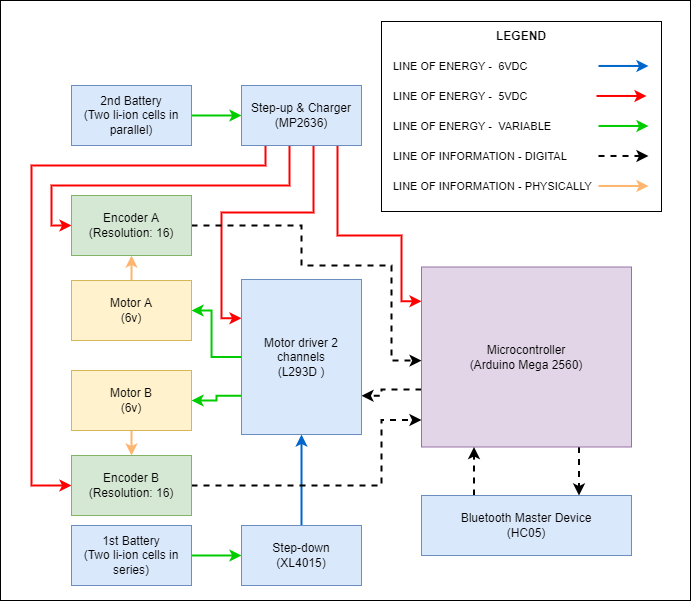

The diagram above was exported from draw.io. Its source (the exported page's mxGraphModel, read from the mxfile embedded in the PNG):
<mxGraphModel dx="1093" dy="3021" grid="1" gridSize="10" guides="1" tooltips="1" connect="1" arrows="1" fold="1" page="1" pageScale="1" pageWidth="827" pageHeight="1169" math="0" shadow="0">
  <root>
    <mxCell id="0" />
    <mxCell id="1" parent="0" />
    <mxCell id="EYzhn7h5ouvclwRBTg5X-47" value="" style="rounded=0;whiteSpace=wrap;html=1;fontSize=11;" vertex="1" parent="1">
      <mxGeometry x="679" y="-1385" width="690" height="600" as="geometry" />
    </mxCell>
    <mxCell id="EYzhn7h5ouvclwRBTg5X-14" style="edgeStyle=orthogonalEdgeStyle;rounded=0;orthogonalLoop=1;jettySize=auto;html=1;exitX=0;exitY=0.68;exitDx=0;exitDy=0;entryX=1;entryY=0.75;entryDx=0;entryDy=0;strokeColor=#000000;dashed=1;strokeWidth=2;exitPerimeter=0;" edge="1" parent="1" source="24zMaMPlb5H4vlX6F6JS-1" target="24zMaMPlb5H4vlX6F6JS-6">
      <mxGeometry relative="1" as="geometry">
        <Array as="points">
          <mxPoint x="1060" y="-996" />
          <mxPoint x="1060" y="-990" />
        </Array>
      </mxGeometry>
    </mxCell>
    <mxCell id="EYzhn7h5ouvclwRBTg5X-51" style="edgeStyle=orthogonalEdgeStyle;rounded=0;orthogonalLoop=1;jettySize=auto;html=1;exitX=0.75;exitY=1;exitDx=0;exitDy=0;exitPerimeter=0;entryX=0.75;entryY=0;entryDx=0;entryDy=0;fontSize=11;strokeColor=#000000;strokeWidth=2;dashed=1;" edge="1" parent="1" source="24zMaMPlb5H4vlX6F6JS-1" target="EYzhn7h5ouvclwRBTg5X-49">
      <mxGeometry relative="1" as="geometry" />
    </mxCell>
    <mxCell id="24zMaMPlb5H4vlX6F6JS-1" value="Microcontroller&lt;br&gt;(Arduino Mega 2560)" style="rounded=0;whiteSpace=wrap;html=1;fillColor=#e1d5e7;strokeColor=#9673a6;points=[[0,0,0,0,0],[0,0.19,0,0,0],[0,0.36,0,0,0],[0,0.52,0,0,0],[0,0.68,0,0,0],[0,0.85,0,0,0],[0,1,0,0,0],[0.25,0,0,0,0],[0.25,1,0,0,0],[0.5,0,0,0,0],[0.5,1,0,0,0],[0.75,0,0,0,0],[0.75,1,0,0,0],[1,0,0,0,0],[1,0.25,0,0,0],[1,0.5,0,0,0],[1,0.75,0,0,0],[1,1,0,0,0]];" parent="1" vertex="1">
      <mxGeometry x="1100" y="-1118.5" width="210" height="180" as="geometry" />
    </mxCell>
    <mxCell id="EYzhn7h5ouvclwRBTg5X-7" style="edgeStyle=orthogonalEdgeStyle;rounded=0;orthogonalLoop=1;jettySize=auto;html=1;exitX=1;exitY=0.5;exitDx=0;exitDy=0;entryX=0;entryY=0.5;entryDx=0;entryDy=0;strokeColor=#00CC00;strokeWidth=2;" edge="1" parent="1" source="24zMaMPlb5H4vlX6F6JS-2" target="24zMaMPlb5H4vlX6F6JS-4">
      <mxGeometry relative="1" as="geometry" />
    </mxCell>
    <mxCell id="24zMaMPlb5H4vlX6F6JS-2" value="1st Battery&lt;br&gt;(Two li-ion cells in series)" style="rounded=0;whiteSpace=wrap;html=1;fillColor=#dae8fc;strokeColor=#6c8ebf;" parent="1" vertex="1">
      <mxGeometry x="750" y="-860" width="120" height="60" as="geometry" />
    </mxCell>
    <mxCell id="EYzhn7h5ouvclwRBTg5X-6" style="edgeStyle=orthogonalEdgeStyle;rounded=0;orthogonalLoop=1;jettySize=auto;html=1;exitX=1;exitY=0.5;exitDx=0;exitDy=0;entryX=0;entryY=0.5;entryDx=0;entryDy=0;strokeColor=#00CC00;strokeWidth=2;entryPerimeter=0;" edge="1" parent="1" source="24zMaMPlb5H4vlX6F6JS-3" target="24zMaMPlb5H4vlX6F6JS-5">
      <mxGeometry relative="1" as="geometry" />
    </mxCell>
    <mxCell id="24zMaMPlb5H4vlX6F6JS-3" value="2nd Battery&lt;br&gt;(Two li-ion cells in parallel)" style="rounded=0;whiteSpace=wrap;html=1;fillColor=#dae8fc;strokeColor=#6c8ebf;" parent="1" vertex="1">
      <mxGeometry x="750" y="-1300" width="120" height="60" as="geometry" />
    </mxCell>
    <mxCell id="EYzhn7h5ouvclwRBTg5X-8" style="edgeStyle=orthogonalEdgeStyle;rounded=0;orthogonalLoop=1;jettySize=auto;html=1;exitX=0.5;exitY=0;exitDx=0;exitDy=0;entryX=0.5;entryY=1;entryDx=0;entryDy=0;strokeColor=#0066CC;strokeWidth=2;" edge="1" parent="1" source="24zMaMPlb5H4vlX6F6JS-4" target="24zMaMPlb5H4vlX6F6JS-6">
      <mxGeometry relative="1" as="geometry" />
    </mxCell>
    <mxCell id="24zMaMPlb5H4vlX6F6JS-4" value="Step-down&lt;br&gt;(XL4015)" style="rounded=0;whiteSpace=wrap;html=1;fillColor=#dae8fc;strokeColor=#6c8ebf;" parent="1" vertex="1">
      <mxGeometry x="920" y="-860" width="120" height="60" as="geometry" />
    </mxCell>
    <mxCell id="EYzhn7h5ouvclwRBTg5X-10" style="edgeStyle=orthogonalEdgeStyle;rounded=0;orthogonalLoop=1;jettySize=auto;html=1;exitX=0.4;exitY=1;exitDx=0;exitDy=0;exitPerimeter=0;entryX=0;entryY=0.5;entryDx=0;entryDy=0;strokeColor=#FF0000;strokeWidth=2;" edge="1" parent="1" source="24zMaMPlb5H4vlX6F6JS-5" target="EYzhn7h5ouvclwRBTg5X-1">
      <mxGeometry relative="1" as="geometry">
        <Array as="points">
          <mxPoint x="968" y="-1200" />
          <mxPoint x="730" y="-1200" />
          <mxPoint x="730" y="-1160" />
        </Array>
      </mxGeometry>
    </mxCell>
    <mxCell id="EYzhn7h5ouvclwRBTg5X-13" style="edgeStyle=orthogonalEdgeStyle;rounded=0;orthogonalLoop=1;jettySize=auto;html=1;exitX=0.8;exitY=1;exitDx=0;exitDy=0;exitPerimeter=0;entryX=0;entryY=0.19;entryDx=0;entryDy=0;strokeColor=#FF0000;strokeWidth=2;entryPerimeter=0;" edge="1" parent="1" source="24zMaMPlb5H4vlX6F6JS-5" target="24zMaMPlb5H4vlX6F6JS-1">
      <mxGeometry relative="1" as="geometry">
        <Array as="points">
          <mxPoint x="1016" y="-1150" />
          <mxPoint x="1080" y="-1150" />
          <mxPoint x="1080" y="-1084" />
        </Array>
      </mxGeometry>
    </mxCell>
    <mxCell id="EYzhn7h5ouvclwRBTg5X-15" style="edgeStyle=orthogonalEdgeStyle;rounded=0;orthogonalLoop=1;jettySize=auto;html=1;exitX=0.2;exitY=1;exitDx=0;exitDy=0;exitPerimeter=0;entryX=0;entryY=0.5;entryDx=0;entryDy=0;strokeColor=#FF0000;strokeWidth=2;" edge="1" parent="1" source="24zMaMPlb5H4vlX6F6JS-5" target="EYzhn7h5ouvclwRBTg5X-2">
      <mxGeometry relative="1" as="geometry">
        <Array as="points">
          <mxPoint x="944" y="-1220" />
          <mxPoint x="710" y="-1220" />
          <mxPoint x="710" y="-900" />
        </Array>
      </mxGeometry>
    </mxCell>
    <mxCell id="EYzhn7h5ouvclwRBTg5X-16" style="edgeStyle=orthogonalEdgeStyle;rounded=0;orthogonalLoop=1;jettySize=auto;html=1;exitX=0.6;exitY=1;exitDx=0;exitDy=0;exitPerimeter=0;entryX=0;entryY=0.25;entryDx=0;entryDy=0;strokeColor=#FF0000;strokeWidth=2;" edge="1" parent="1" source="24zMaMPlb5H4vlX6F6JS-5" target="24zMaMPlb5H4vlX6F6JS-6">
      <mxGeometry relative="1" as="geometry" />
    </mxCell>
    <mxCell id="24zMaMPlb5H4vlX6F6JS-5" value="Step-up &amp;amp; Charger&lt;br&gt;(MP2636)" style="rounded=0;whiteSpace=wrap;html=1;fillColor=#dae8fc;strokeColor=#6c8ebf;points=[[0,0,0,0,0],[0,0.25,0,0,0],[0,0.5,0,0,0],[0,0.75,0,0,0],[0,1,0,0,0],[0.2,1,0,0,0],[0.25,0,0,0,0],[0.4,1,0,0,0],[0.5,0,0,0,0],[0.6,1,0,0,0],[0.75,0,0,0,0],[0.8,1,0,0,0],[1,0,0,0,0],[1,0.25,0,0,0],[1,0.5,0,0,0],[1,0.75,0,0,0],[1,1,0,0,0]];" parent="1" vertex="1">
      <mxGeometry x="920" y="-1300" width="120" height="60" as="geometry" />
    </mxCell>
    <mxCell id="EYzhn7h5ouvclwRBTg5X-21" style="edgeStyle=orthogonalEdgeStyle;rounded=0;orthogonalLoop=1;jettySize=auto;html=1;exitX=0;exitY=0.5;exitDx=0;exitDy=0;entryX=1;entryY=0.5;entryDx=0;entryDy=0;strokeColor=#00CC00;strokeWidth=2;" edge="1" parent="1" source="24zMaMPlb5H4vlX6F6JS-6" target="24zMaMPlb5H4vlX6F6JS-7">
      <mxGeometry relative="1" as="geometry">
        <Array as="points">
          <mxPoint x="890" y="-1028" />
          <mxPoint x="890" y="-1075" />
        </Array>
      </mxGeometry>
    </mxCell>
    <mxCell id="EYzhn7h5ouvclwRBTg5X-22" style="edgeStyle=orthogonalEdgeStyle;rounded=0;orthogonalLoop=1;jettySize=auto;html=1;exitX=0;exitY=0.75;exitDx=0;exitDy=0;entryX=1;entryY=0.5;entryDx=0;entryDy=0;strokeColor=#00CC00;strokeWidth=2;" edge="1" parent="1" source="24zMaMPlb5H4vlX6F6JS-6" target="24zMaMPlb5H4vlX6F6JS-8">
      <mxGeometry relative="1" as="geometry" />
    </mxCell>
    <mxCell id="24zMaMPlb5H4vlX6F6JS-6" value="Motor driver 2 channels&lt;br&gt;(L293D&amp;nbsp;)" style="rounded=0;whiteSpace=wrap;html=1;fillColor=#dae8fc;strokeColor=#6c8ebf;" parent="1" vertex="1">
      <mxGeometry x="920" y="-1106" width="120" height="155" as="geometry" />
    </mxCell>
    <mxCell id="EYzhn7h5ouvclwRBTg5X-23" style="edgeStyle=orthogonalEdgeStyle;rounded=0;orthogonalLoop=1;jettySize=auto;html=1;exitX=0.5;exitY=0;exitDx=0;exitDy=0;entryX=0.5;entryY=1;entryDx=0;entryDy=0;strokeColor=#FFB570;strokeWidth=2;" edge="1" parent="1" source="24zMaMPlb5H4vlX6F6JS-7" target="EYzhn7h5ouvclwRBTg5X-1">
      <mxGeometry relative="1" as="geometry" />
    </mxCell>
    <mxCell id="24zMaMPlb5H4vlX6F6JS-7" value="Motor A&lt;br&gt;(6v)" style="rounded=0;whiteSpace=wrap;html=1;fillColor=#fff2cc;strokeColor=#d6b656;" parent="1" vertex="1">
      <mxGeometry x="750" y="-1105" width="120" height="60" as="geometry" />
    </mxCell>
    <mxCell id="EYzhn7h5ouvclwRBTg5X-24" style="edgeStyle=orthogonalEdgeStyle;rounded=0;orthogonalLoop=1;jettySize=auto;html=1;exitX=0.5;exitY=1;exitDx=0;exitDy=0;entryX=0.5;entryY=0;entryDx=0;entryDy=0;strokeColor=#FFB570;strokeWidth=2;" edge="1" parent="1" source="24zMaMPlb5H4vlX6F6JS-8" target="EYzhn7h5ouvclwRBTg5X-2">
      <mxGeometry relative="1" as="geometry" />
    </mxCell>
    <mxCell id="24zMaMPlb5H4vlX6F6JS-8" value="Motor B&lt;br&gt;(6v)" style="rounded=0;whiteSpace=wrap;html=1;fillColor=#fff2cc;strokeColor=#d6b656;" parent="1" vertex="1">
      <mxGeometry x="750" y="-1015" width="120" height="60" as="geometry" />
    </mxCell>
    <mxCell id="EYzhn7h5ouvclwRBTg5X-18" style="edgeStyle=orthogonalEdgeStyle;rounded=0;orthogonalLoop=1;jettySize=auto;html=1;exitX=1;exitY=0.5;exitDx=0;exitDy=0;entryX=0;entryY=0.52;entryDx=0;entryDy=0;entryPerimeter=0;dashed=1;strokeColor=#000000;strokeWidth=2;" edge="1" parent="1" source="EYzhn7h5ouvclwRBTg5X-1" target="24zMaMPlb5H4vlX6F6JS-1">
      <mxGeometry relative="1" as="geometry">
        <Array as="points">
          <mxPoint x="980" y="-1160" />
          <mxPoint x="980" y="-1120" />
          <mxPoint x="1070" y="-1120" />
          <mxPoint x="1070" y="-1025" />
        </Array>
      </mxGeometry>
    </mxCell>
    <mxCell id="EYzhn7h5ouvclwRBTg5X-1" value="Encoder A&lt;br&gt;(Resolution: 16)" style="rounded=0;whiteSpace=wrap;html=1;fillColor=#d5e8d4;strokeColor=#82b366;" vertex="1" parent="1">
      <mxGeometry x="750" y="-1190" width="120" height="60" as="geometry" />
    </mxCell>
    <mxCell id="EYzhn7h5ouvclwRBTg5X-20" style="edgeStyle=orthogonalEdgeStyle;rounded=0;orthogonalLoop=1;jettySize=auto;html=1;exitX=1;exitY=0.5;exitDx=0;exitDy=0;entryX=0;entryY=0.85;entryDx=0;entryDy=0;entryPerimeter=0;dashed=1;strokeColor=#000000;strokeWidth=2;" edge="1" parent="1" source="EYzhn7h5ouvclwRBTg5X-2" target="24zMaMPlb5H4vlX6F6JS-1">
      <mxGeometry relative="1" as="geometry">
        <Array as="points">
          <mxPoint x="1060" y="-900" />
          <mxPoint x="1060" y="-966" />
        </Array>
      </mxGeometry>
    </mxCell>
    <mxCell id="EYzhn7h5ouvclwRBTg5X-2" value="Encoder B&lt;br&gt;(Resolution: 16)" style="rounded=0;whiteSpace=wrap;html=1;fillColor=#d5e8d4;strokeColor=#82b366;" vertex="1" parent="1">
      <mxGeometry x="750" y="-930" width="120" height="60" as="geometry" />
    </mxCell>
    <mxCell id="EYzhn7h5ouvclwRBTg5X-25" value="" style="rounded=0;whiteSpace=wrap;html=1;" vertex="1" parent="1">
      <mxGeometry x="1060" y="-1364" width="280" height="190" as="geometry" />
    </mxCell>
    <mxCell id="EYzhn7h5ouvclwRBTg5X-26" value="&lt;b&gt;LEGEND&lt;/b&gt;" style="text;html=1;strokeColor=none;fillColor=none;align=center;verticalAlign=middle;whiteSpace=wrap;rounded=0;" vertex="1" parent="1">
      <mxGeometry x="1170" y="-1364" width="60" height="30" as="geometry" />
    </mxCell>
    <mxCell id="EYzhn7h5ouvclwRBTg5X-27" value="LINE OF ENERGY -&amp;nbsp; 6VDC" style="text;html=1;strokeColor=none;fillColor=none;align=left;verticalAlign=middle;whiteSpace=wrap;rounded=0;fontSize=11;" vertex="1" parent="1">
      <mxGeometry x="1070" y="-1334" width="170" height="30" as="geometry" />
    </mxCell>
    <mxCell id="EYzhn7h5ouvclwRBTg5X-28" value="LINE OF ENERGY -&amp;nbsp; 5VDC" style="text;html=1;strokeColor=none;fillColor=none;align=left;verticalAlign=middle;whiteSpace=wrap;rounded=0;fontSize=11;" vertex="1" parent="1">
      <mxGeometry x="1070" y="-1304" width="170" height="30" as="geometry" />
    </mxCell>
    <mxCell id="EYzhn7h5ouvclwRBTg5X-29" value="LINE OF ENERGY -&amp;nbsp; VARIABLE" style="text;html=1;strokeColor=none;fillColor=none;align=left;verticalAlign=middle;whiteSpace=wrap;rounded=0;fontSize=11;" vertex="1" parent="1">
      <mxGeometry x="1070" y="-1274" width="180" height="30" as="geometry" />
    </mxCell>
    <mxCell id="EYzhn7h5ouvclwRBTg5X-30" value="LINE OF INFORMATION - DIGITAL" style="text;html=1;strokeColor=none;fillColor=none;align=left;verticalAlign=middle;whiteSpace=wrap;rounded=0;fontSize=11;" vertex="1" parent="1">
      <mxGeometry x="1070" y="-1244" width="180" height="30" as="geometry" />
    </mxCell>
    <mxCell id="EYzhn7h5ouvclwRBTg5X-31" value="LINE OF INFORMATION - PHYSICALLY" style="text;html=1;strokeColor=none;fillColor=none;align=left;verticalAlign=middle;whiteSpace=wrap;rounded=0;fontSize=11;" vertex="1" parent="1">
      <mxGeometry x="1070" y="-1214" width="210" height="30" as="geometry" />
    </mxCell>
    <mxCell id="EYzhn7h5ouvclwRBTg5X-32" style="edgeStyle=orthogonalEdgeStyle;rounded=0;orthogonalLoop=1;jettySize=auto;html=1;exitX=1;exitY=0.5;exitDx=0;exitDy=0;entryX=0;entryY=0.5;entryDx=0;entryDy=0;strokeColor=#00CC00;strokeWidth=2;entryPerimeter=0;" edge="1" parent="1">
      <mxGeometry relative="1" as="geometry">
        <mxPoint x="1277" y="-1259.53" as="sourcePoint" />
        <mxPoint x="1327" y="-1259.53" as="targetPoint" />
      </mxGeometry>
    </mxCell>
    <mxCell id="EYzhn7h5ouvclwRBTg5X-37" style="edgeStyle=orthogonalEdgeStyle;rounded=0;orthogonalLoop=1;jettySize=auto;html=1;exitX=1;exitY=0.5;exitDx=0;exitDy=0;entryX=0;entryY=0.5;entryDx=0;entryDy=0;strokeColor=#FF0000;strokeWidth=2;entryPerimeter=0;" edge="1" parent="1">
      <mxGeometry relative="1" as="geometry">
        <mxPoint x="1275" y="-1289.53" as="sourcePoint" />
        <mxPoint x="1325" y="-1289.53" as="targetPoint" />
      </mxGeometry>
    </mxCell>
    <mxCell id="EYzhn7h5ouvclwRBTg5X-38" style="edgeStyle=orthogonalEdgeStyle;rounded=0;orthogonalLoop=1;jettySize=auto;html=1;exitX=1;exitY=0.5;exitDx=0;exitDy=0;entryX=0;entryY=0.5;entryDx=0;entryDy=0;strokeColor=#0066CC;strokeWidth=2;entryPerimeter=0;" edge="1" parent="1">
      <mxGeometry relative="1" as="geometry">
        <mxPoint x="1277" y="-1319.53" as="sourcePoint" />
        <mxPoint x="1327" y="-1319.53" as="targetPoint" />
      </mxGeometry>
    </mxCell>
    <mxCell id="EYzhn7h5ouvclwRBTg5X-42" style="edgeStyle=orthogonalEdgeStyle;rounded=0;orthogonalLoop=1;jettySize=auto;html=1;exitX=1;exitY=0.5;exitDx=0;exitDy=0;entryX=0;entryY=0.5;entryDx=0;entryDy=0;strokeColor=#FFB570;strokeWidth=2;entryPerimeter=0;" edge="1" parent="1">
      <mxGeometry relative="1" as="geometry">
        <mxPoint x="1277" y="-1199.53" as="sourcePoint" />
        <mxPoint x="1327" y="-1199.53" as="targetPoint" />
      </mxGeometry>
    </mxCell>
    <mxCell id="EYzhn7h5ouvclwRBTg5X-43" style="edgeStyle=orthogonalEdgeStyle;rounded=0;orthogonalLoop=1;jettySize=auto;html=1;exitX=1;exitY=0.5;exitDx=0;exitDy=0;entryX=0;entryY=0.5;entryDx=0;entryDy=0;strokeColor=#000000;strokeWidth=2;entryPerimeter=0;dashed=1;" edge="1" parent="1">
      <mxGeometry relative="1" as="geometry">
        <mxPoint x="1277" y="-1229.53" as="sourcePoint" />
        <mxPoint x="1327" y="-1229.53" as="targetPoint" />
      </mxGeometry>
    </mxCell>
    <mxCell id="EYzhn7h5ouvclwRBTg5X-50" style="edgeStyle=orthogonalEdgeStyle;rounded=0;orthogonalLoop=1;jettySize=auto;html=1;exitX=0.25;exitY=0;exitDx=0;exitDy=0;entryX=0.25;entryY=1;entryDx=0;entryDy=0;entryPerimeter=0;fontSize=11;strokeColor=#000000;strokeWidth=2;dashed=1;" edge="1" parent="1" source="EYzhn7h5ouvclwRBTg5X-49" target="24zMaMPlb5H4vlX6F6JS-1">
      <mxGeometry relative="1" as="geometry" />
    </mxCell>
    <mxCell id="EYzhn7h5ouvclwRBTg5X-49" value="Bluetooth Master Device&lt;br&gt;(HC05)" style="rounded=0;whiteSpace=wrap;html=1;fillColor=#dae8fc;strokeColor=#6c8ebf;" vertex="1" parent="1">
      <mxGeometry x="1100" y="-890" width="210" height="60" as="geometry" />
    </mxCell>
  </root>
</mxGraphModel>